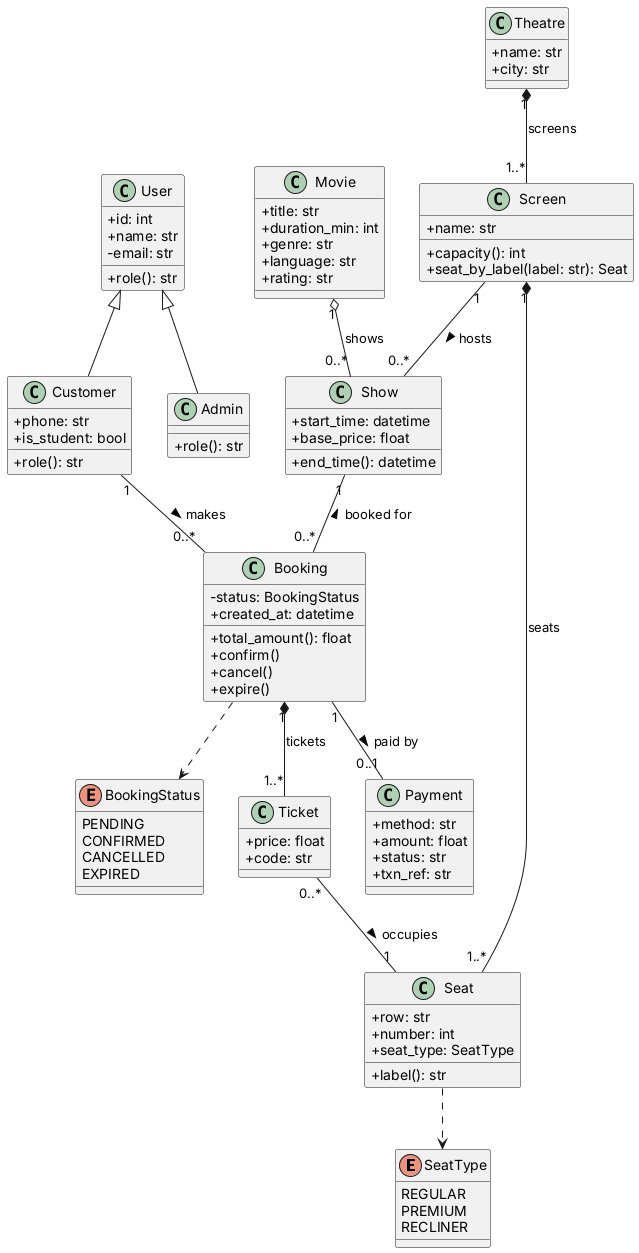

The diagram above was rendered by PlantUML. Its source (embedded in the PNG):
@startuml class
skinparam classAttributeIconSize 0
enum SeatType {
  REGULAR
  PREMIUM
  RECLINER
}
enum BookingStatus {
  PENDING
  CONFIRMED
  CANCELLED
  EXPIRED
}

class User {
  +id: int
  +name: str
  -email: str
  +role(): str
}
class Customer {
  +phone: str
  +is_student: bool
  +role(): str
}
class Admin {
  +role(): str
}
User <|-- Customer
User <|-- Admin

class Theatre {
  +name: str
  +city: str
}
class Screen {
  +name: str
  +capacity(): int
  +seat_by_label(label: str): Seat
}
class Seat {
  +row: str
  +number: int
  +seat_type: SeatType
  +label(): str
}
class Movie {
  +title: str
  +duration_min: int
  +genre: str
  +language: str
  +rating: str
}
class Show {
  +start_time: datetime
  +base_price: float
  +end_time(): datetime
}
class Booking {
  -status: BookingStatus
  +created_at: datetime
  +total_amount(): float
  +confirm()
  +cancel()
  +expire()
}
class Ticket {
  +price: float
  +code: str
}
class Payment {
  +method: str
  +amount: float
  +status: str
  +txn_ref: str
}

Theatre "1" *-- "1..*" Screen : screens
Screen "1" *-- "1..*" Seat : seats
Movie "1" o-- "0..*" Show : shows
Screen "1" -- "0..*" Show : hosts >
Customer "1" -- "0..*" Booking : makes >
Show "1" -- "0..*" Booking : booked for <
Booking "1" *-- "1..*" Ticket : tickets
Ticket "0..*" -- "1" Seat : occupies >
Booking "1" -- "0..1" Payment : paid by >
Seat ..> SeatType
Booking ..> BookingStatus
@enduml